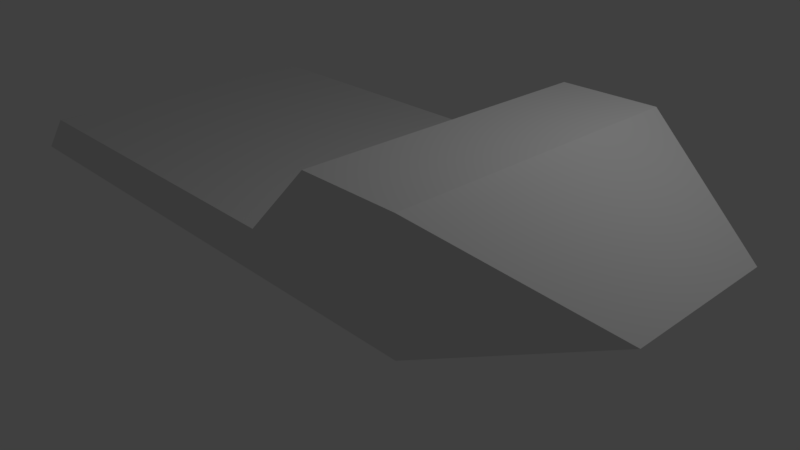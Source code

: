 # Source: PickupBody.blend  (saved by Blender 2.78.0; exported with 4.5.12 LTS)
import bpy
from mathutils import Matrix  # noqa: F401  (used for matrix-valued properties, if any)

bpy.ops.wm.read_factory_settings(use_empty=True)
scene = bpy.context.scene
scene.name = 'Scene'

# ---- collections
col_collection_1 = bpy.data.collections.new('Collection 1'); scene.collection.children.link(col_collection_1)

# ---- world
world_world = bpy.data.worlds.new('World'); scene.world = world_world
world_world.color = (0.05088, 0.05088, 0.05088)
world_world.use_sun_shadow = False
world_world.sun_shadow_jitter_overblur = 0.0
world_world.cycles.sampling_method = 'MANUAL'

# ---- cameras
cam_camera = bpy.data.cameras.new('Camera')
cam_camera.clip_end = 100.0
cam_camera.lens = 35.0
cam_camera.sensor_width = 32.0
cam_camera.sensor_height = 18.0
cam_camera.ortho_scale = 7.314
cam_camera.dof.focus_distance = 0.0
cam_camera.dof.aperture_fstop = 128.0

# ---- lights
light_lamp = bpy.data.lights.new('Lamp', 'POINT')
light_lamp.transmission_factor = 0.0
light_lamp.cutoff_distance = 30.0
light_lamp.energy = 100.0
light_lamp.shadow_buffer_clip_start = 1.001
light_lamp.shadow_soft_size = 0.1
light_lamp.shadow_maximum_resolution = 0.006
light_lamp.use_absolute_resolution = True

# ---- meshes
me_plane = bpy.data.meshes.new('Plane')
me_plane.from_pydata([(-4.222, 2.0, 1.209), (-4.749, 2.0, 0.6637), (2.639, 2.0, 0.6637), (4.501, 1.0, 1.254), (0.438, 2.0, 1.209), (2.639, 2.0, 2.164), (1.362, 2.0, 2.164), (-4.222, -2.0, 1.209), (-4.749, -2.0, 0.6637), (2.639, -2.0, 0.6637), (4.501, -1.0, 1.254), (0.438, -2.0, 1.209), (2.639, -2.0, 2.164), (1.362, -2.0, 2.164)], [], [(8, 9, 12, 13, 11, 7), (2, 3, 10, 9), (2, 5, 3), (0, 4, 6, 5, 2, 1), (9, 10, 12), (3, 5, 12, 10), (5, 6, 13, 12), (4, 0, 7, 11), (0, 1, 8, 7), (6, 4, 11, 13), (1, 2, 9, 8)])
me_plane.use_remesh_preserve_volume = False
me_plane.use_remesh_preserve_attributes = False
me_plane.use_mirror_vertex_groups = False
me_plane.update()

# ---- objects
ob_plane = bpy.data.objects.new('Plane', me_plane)
ob_lamp = bpy.data.objects.new('Lamp', light_lamp)
ob_camera = bpy.data.objects.new('Camera', cam_camera)

# ---- transforms, parenting, visibility, modifiers, constraints
ob_plane.location = (0.0, 0.0, 0.0)
ob_plane.lock_scale = (True, True, True)
ob_plane.lineart.crease_threshold = 0.0
ob_lamp.location = (4.076, 1.005, 5.904)
ob_lamp.rotation_euler = (0.6503, 0.05522, 1.866)
ob_lamp.lock_rotations_4d = False
ob_lamp.empty_display_type = 'ARROWS'
ob_lamp.color = (0.0, 0.0, 0.0, 0.0)
ob_lamp.lineart.crease_threshold = 0.0
ob_camera.location = (7.481, -6.508, 5.344)
ob_camera.rotation_euler = (1.109, 0.0, 0.8149)
ob_camera.lock_rotations_4d = False
ob_camera.empty_display_type = 'ARROWS'
ob_camera.color = (0.0, 0.0, 0.0, 0.0)
ob_camera.display_type = 'WIRE'
ob_camera.lineart.crease_threshold = 0.0

# ---- collection membership
col_collection_1.objects.link(ob_plane)
col_collection_1.objects.link(ob_lamp)
col_collection_1.objects.link(ob_camera)

# ---- scene / render settings (as saved in the file)
scene.camera = ob_camera
scene.frame_start = 1; scene.frame_end = 250; scene.frame_set(1)
scene.render.engine = 'BLENDER_EEVEE_NEXT'
scene.render.resolution_percentage = 50
scene.render.dither_intensity = 0.0
scene.cycles.use_denoising = False
scene.cycles.samples = 128
scene.cycles.sampling_pattern = 'TABULATED_SOBOL'
scene.cycles.light_sampling_threshold = 0.0
scene.cycles.use_adaptive_sampling = False
scene.cycles.use_light_tree = False
scene.cycles.blur_glossy = 0.0
scene.cycles.sample_clamp_indirect = 0.0
scene.view_settings.view_transform = 'Standard'
bpy.context.view_layer.update()
